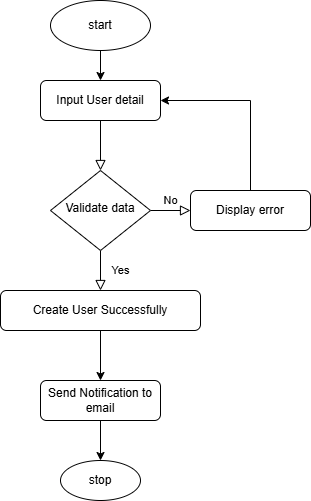

The diagram above was exported from draw.io. Its source (the exported page's mxGraphModel, read from the mxfile embedded in the PNG):
<mxGraphModel dx="872" dy="455" grid="1" gridSize="10" guides="1" tooltips="1" connect="1" arrows="1" fold="1" page="1" pageScale="1" pageWidth="827" pageHeight="1169" math="0" shadow="0">
  <root>
    <mxCell id="WIyWlLk6GJQsqaUBKTNV-0" />
    <mxCell id="WIyWlLk6GJQsqaUBKTNV-1" parent="WIyWlLk6GJQsqaUBKTNV-0" />
    <mxCell id="WIyWlLk6GJQsqaUBKTNV-2" value="" style="rounded=0;html=1;jettySize=auto;orthogonalLoop=1;fontSize=11;endArrow=block;endFill=0;endSize=8;strokeWidth=1;shadow=0;labelBackgroundColor=none;edgeStyle=orthogonalEdgeStyle;" parent="WIyWlLk6GJQsqaUBKTNV-1" source="WIyWlLk6GJQsqaUBKTNV-3" target="WIyWlLk6GJQsqaUBKTNV-6" edge="1">
      <mxGeometry relative="1" as="geometry" />
    </mxCell>
    <mxCell id="WIyWlLk6GJQsqaUBKTNV-3" value="Input User detail" style="rounded=1;whiteSpace=wrap;html=1;fontSize=12;glass=0;strokeWidth=1;shadow=0;" parent="WIyWlLk6GJQsqaUBKTNV-1" vertex="1">
      <mxGeometry x="170" y="80" width="120" height="40" as="geometry" />
    </mxCell>
    <mxCell id="WIyWlLk6GJQsqaUBKTNV-4" value="Yes" style="rounded=0;html=1;jettySize=auto;orthogonalLoop=1;fontSize=11;endArrow=block;endFill=0;endSize=8;strokeWidth=1;shadow=0;labelBackgroundColor=none;edgeStyle=orthogonalEdgeStyle;entryX=0.5;entryY=0;entryDx=0;entryDy=0;" parent="WIyWlLk6GJQsqaUBKTNV-1" source="WIyWlLk6GJQsqaUBKTNV-6" target="WIyWlLk6GJQsqaUBKTNV-12" edge="1">
      <mxGeometry y="20" relative="1" as="geometry">
        <mxPoint as="offset" />
        <mxPoint x="230" y="290" as="targetPoint" />
      </mxGeometry>
    </mxCell>
    <mxCell id="WIyWlLk6GJQsqaUBKTNV-5" value="No" style="edgeStyle=orthogonalEdgeStyle;rounded=0;html=1;jettySize=auto;orthogonalLoop=1;fontSize=11;endArrow=block;endFill=0;endSize=8;strokeWidth=1;shadow=0;labelBackgroundColor=none;" parent="WIyWlLk6GJQsqaUBKTNV-1" source="WIyWlLk6GJQsqaUBKTNV-6" target="WIyWlLk6GJQsqaUBKTNV-7" edge="1">
      <mxGeometry y="10" relative="1" as="geometry">
        <mxPoint as="offset" />
      </mxGeometry>
    </mxCell>
    <mxCell id="WIyWlLk6GJQsqaUBKTNV-6" value="Validate data" style="rhombus;whiteSpace=wrap;html=1;shadow=0;fontFamily=Helvetica;fontSize=12;align=center;strokeWidth=1;spacing=6;spacingTop=-4;" parent="WIyWlLk6GJQsqaUBKTNV-1" vertex="1">
      <mxGeometry x="180" y="170" width="100" height="80" as="geometry" />
    </mxCell>
    <mxCell id="xMZLEf1p7nVBxoQfWbrR-5" style="edgeStyle=orthogonalEdgeStyle;rounded=0;orthogonalLoop=1;jettySize=auto;html=1;entryX=1;entryY=0.5;entryDx=0;entryDy=0;" edge="1" parent="WIyWlLk6GJQsqaUBKTNV-1" source="WIyWlLk6GJQsqaUBKTNV-7" target="WIyWlLk6GJQsqaUBKTNV-3">
      <mxGeometry relative="1" as="geometry">
        <Array as="points">
          <mxPoint x="380" y="100" />
        </Array>
      </mxGeometry>
    </mxCell>
    <mxCell id="WIyWlLk6GJQsqaUBKTNV-7" value="Display error" style="rounded=1;whiteSpace=wrap;html=1;fontSize=12;glass=0;strokeWidth=1;shadow=0;" parent="WIyWlLk6GJQsqaUBKTNV-1" vertex="1">
      <mxGeometry x="320" y="190" width="120" height="40" as="geometry" />
    </mxCell>
    <mxCell id="xMZLEf1p7nVBxoQfWbrR-7" value="" style="edgeStyle=orthogonalEdgeStyle;rounded=0;orthogonalLoop=1;jettySize=auto;html=1;" edge="1" parent="WIyWlLk6GJQsqaUBKTNV-1" source="WIyWlLk6GJQsqaUBKTNV-11" target="xMZLEf1p7nVBxoQfWbrR-6">
      <mxGeometry relative="1" as="geometry" />
    </mxCell>
    <mxCell id="WIyWlLk6GJQsqaUBKTNV-11" value="Send Notification to email" style="rounded=1;whiteSpace=wrap;html=1;fontSize=12;glass=0;strokeWidth=1;shadow=0;" parent="WIyWlLk6GJQsqaUBKTNV-1" vertex="1">
      <mxGeometry x="170" y="380" width="120" height="40" as="geometry" />
    </mxCell>
    <mxCell id="xMZLEf1p7nVBxoQfWbrR-4" style="edgeStyle=orthogonalEdgeStyle;rounded=0;orthogonalLoop=1;jettySize=auto;html=1;entryX=0.5;entryY=0;entryDx=0;entryDy=0;" edge="1" parent="WIyWlLk6GJQsqaUBKTNV-1" source="WIyWlLk6GJQsqaUBKTNV-12" target="WIyWlLk6GJQsqaUBKTNV-11">
      <mxGeometry relative="1" as="geometry">
        <mxPoint x="230" y="370" as="targetPoint" />
      </mxGeometry>
    </mxCell>
    <mxCell id="WIyWlLk6GJQsqaUBKTNV-12" value="Create User Successfully" style="rounded=1;whiteSpace=wrap;html=1;fontSize=12;glass=0;strokeWidth=1;shadow=0;" parent="WIyWlLk6GJQsqaUBKTNV-1" vertex="1">
      <mxGeometry x="130" y="290" width="200" height="40" as="geometry" />
    </mxCell>
    <mxCell id="xMZLEf1p7nVBxoQfWbrR-3" value="" style="edgeStyle=orthogonalEdgeStyle;rounded=0;orthogonalLoop=1;jettySize=auto;html=1;" edge="1" parent="WIyWlLk6GJQsqaUBKTNV-1" source="xMZLEf1p7nVBxoQfWbrR-0" target="WIyWlLk6GJQsqaUBKTNV-3">
      <mxGeometry relative="1" as="geometry" />
    </mxCell>
    <mxCell id="xMZLEf1p7nVBxoQfWbrR-0" value="start" style="ellipse;whiteSpace=wrap;html=1;rounded=1;glass=0;strokeWidth=1;shadow=0;" vertex="1" parent="WIyWlLk6GJQsqaUBKTNV-1">
      <mxGeometry x="180" width="100" height="50" as="geometry" />
    </mxCell>
    <mxCell id="xMZLEf1p7nVBxoQfWbrR-6" value="stop" style="ellipse;whiteSpace=wrap;html=1;rounded=1;glass=0;strokeWidth=1;shadow=0;" vertex="1" parent="WIyWlLk6GJQsqaUBKTNV-1">
      <mxGeometry x="190" y="460" width="80" height="40" as="geometry" />
    </mxCell>
  </root>
</mxGraphModel>